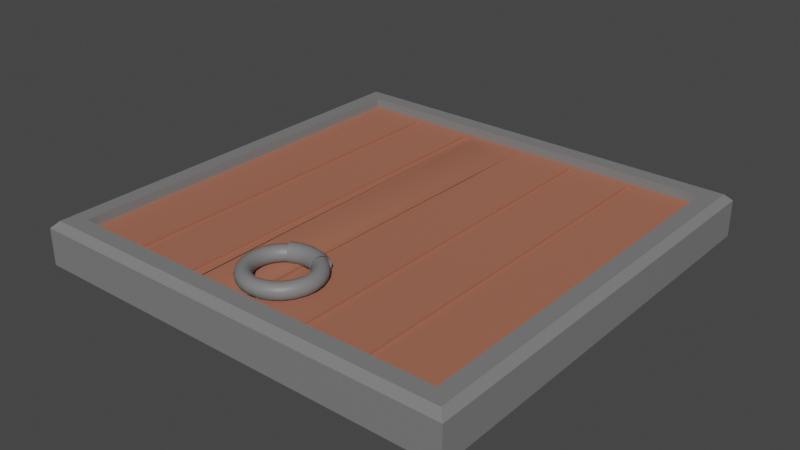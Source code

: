 # Source: trapDoor.blend  (saved by Blender 2.81.16; exported with 4.5.12 LTS)
import bpy
from mathutils import Matrix  # noqa: F401  (used for matrix-valued properties, if any)

bpy.ops.wm.read_factory_settings(use_empty=True)
scene = bpy.context.scene
scene.name = 'Scene'

# ---- collections
col_collection = bpy.data.collections.new('Collection'); scene.collection.children.link(col_collection)

# ---- materials (node trees are filled in below, after node groups)
mat_wood = bpy.data.materials.new('Wood')
mat_wood.use_transparent_shadow = False
mat_metal = bpy.data.materials.new('Metal')
mat_metal.use_transparent_shadow = False

# ---- node groups
ng_auto_smooth = bpy.data.node_groups.new('Auto Smooth', 'GeometryNodeTree')
_s = ng_auto_smooth.interface.new_socket(name='Geometry', in_out='OUTPUT', socket_type='NodeSocketGeometry')
_s = ng_auto_smooth.interface.new_socket(name='Geometry', in_out='INPUT', socket_type='NodeSocketGeometry')
_s = ng_auto_smooth.interface.new_socket(name='Angle', in_out='INPUT', socket_type='NodeSocketFloat')
_s.subtype = 'ANGLE'
_s.min_value = 0.0
_s.max_value = 3.142
ng_auto_smooth.is_modifier = True
_N = ng_auto_smooth.nodes; _L = ng_auto_smooth.links
n0 = _N.new('NodeGroupOutput'); n0.name = 'Group Output'; n0.location = (480, -100)
n1 = _N.new('NodeGroupInput'); n1.name = 'Group Input'; n1.location = (-420, -300)
n2 = _N.new('NodeGroupInput'); n2.name = 'Group Input.001'; n2.location = (-60, -100)
n3 = _N.new('GeometryNodeSetShadeSmooth'); n3.name = 'Set Shade Smooth'; n3.location = (120, -100)
n3.domain = 'EDGE'
n4 = _N.new('GeometryNodeSetShadeSmooth'); n4.name = 'Set Shade Smooth.001'; n4.location = (300, -100)
n5 = _N.new('GeometryNodeInputMeshEdgeAngle'); n5.name = 'Edge Angle'; n5.location = (-420, -220)
n6 = _N.new('GeometryNodeInputEdgeSmooth'); n6.name = 'Is Edge Smooth'; n6.location = (-60, -160)
n7 = _N.new('GeometryNodeInputShadeSmooth'); n7.name = 'Is Face Smooth'; n7.location = (-240, -340)
n8 = _N.new('FunctionNodeBooleanMath'); n8.name = 'Boolean Math'; n8.location = (-60, -220)
n9 = _N.new('FunctionNodeCompare'); n9.name = 'Compare'; n9.location = (-240, -180)
n9.operation = 'LESS_EQUAL'
_L.new(n5.outputs[0], n9.inputs[0])
_L.new(n4.outputs[0], n0.inputs[0])
_L.new(n1.outputs[1], n9.inputs[1])
_L.new(n9.outputs[0], n8.inputs[0])
_L.new(n7.outputs[0], n8.inputs[1])
_L.new(n2.outputs[0], n3.inputs[0])
_L.new(n6.outputs[0], n3.inputs[1])
_L.new(n3.outputs[0], n4.inputs[0])
_L.new(n8.outputs[0], n3.inputs[2])
n0.is_active_output = True

# ---- material node trees
mat_wood.use_nodes = True; mat_wood.node_tree.nodes.clear()
_N = mat_wood.node_tree.nodes; _L = mat_wood.node_tree.links
n0 = _N.new('ShaderNodeOutputMaterial'); n0.name = 'Material Output'; n0.location = (300, 300)
n1 = _N.new('ShaderNodeBsdfPrincipled'); n1.name = 'Principled BSDF'; n1.location = (10, 300)
n1.distribution = 'GGX'
n1.subsurface_method = 'BURLEY'
n1.inputs[0].default_value = (0.402, 0.1477, 0.09152, 1.0)
n1.inputs[3].default_value = 1.45
n1.inputs[27].default_value = (0.0, 0.0, 0.0, 1.0)
n1.inputs[28].default_value = 1.0
_L.new(n1.outputs[0], n0.inputs[0])
n0.is_active_output = True
mat_metal.use_nodes = True; mat_metal.node_tree.nodes.clear()
_N = mat_metal.node_tree.nodes; _L = mat_metal.node_tree.links
n0 = _N.new('ShaderNodeOutputMaterial'); n0.name = 'Material Output'; n0.location = (300, 300)
n1 = _N.new('ShaderNodeBsdfPrincipled'); n1.name = 'Principled BSDF'; n1.location = (10, 300)
n1.distribution = 'GGX'
n1.subsurface_method = 'BURLEY'
n1.inputs[0].default_value = (0.2019, 0.2019, 0.2019, 1.0)
n1.inputs[3].default_value = 1.45
n1.inputs[27].default_value = (0.0, 0.0, 0.0, 1.0)
n1.inputs[28].default_value = 1.0
_L.new(n1.outputs[0], n0.inputs[0])
n0.is_active_output = True

# ---- world
world_world = bpy.data.worlds.new('World'); scene.world = world_world
world_world.use_nodes = True; world_world.node_tree.nodes.clear()
_N = world_world.node_tree.nodes; _L = world_world.node_tree.links
n0 = _N.new('ShaderNodeOutputWorld'); n0.name = 'World Output'; n0.location = (300, 300)
n1 = _N.new('ShaderNodeBackground'); n1.name = 'Background'; n1.location = (10, 300)
n1.inputs[0].default_value = (0.05088, 0.05088, 0.05088, 1.0)
_L.new(n1.outputs[0], n0.inputs[0])
n0.is_active_output = True
world_world.color = (0.05088, 0.05088, 0.05088)
world_world.use_sun_shadow = False
world_world.sun_shadow_jitter_overblur = 0.0

# ---- meshes
me_cube_001 = bpy.data.meshes.new('Cube.001')
me_cube_001.from_pydata([(-0.75, -0.02434, -0.8351), (-0.67, -0.1743, -0.7552), (-0.75, -0.02435, 0.6649), (-0.67, -0.1743, 0.5849), (0.75, -0.02434, -0.8351), (0.67, -0.1743, -0.7552), (0.75, -0.02435, 0.6649), (0.67, -0.1743, 0.5849), (-0.6438, -0.1435, -0.7289), (-0.6438, -0.1435, 0.5586), (0.6438, -0.1435, 0.5586), (0.6438, -0.1435, -0.7289), (-0.67, -0.1435, -0.7552), (-0.67, -0.1435, 0.5849), (0.67, -0.1435, 0.5849), (0.67, -0.1435, -0.7552), (0.01558, -0.1345, -0.7289), (-0.01558, -0.1345, -0.7289), (-0.2372, -0.1345, 0.5586), (-0.206, -0.1345, 0.5586), (-0.206, -0.1345, -0.7289), (-0.2372, -0.1345, -0.7289), (-0.4276, -0.1345, -0.7289), (-0.4588, -0.1345, -0.7289), (-0.4588, -0.1345, 0.5586), (-0.4276, -0.1345, 0.5586), (-0.4588, -0.1435, 0.5586), (-0.4276, -0.1435, 0.5586), (0.4276, -0.1435, 0.5586), (0.4588, -0.1435, 0.5586), (-0.2372, -0.1435, 0.5586), (0.01558, -0.1435, 0.5586), (0.206, -0.1435, 0.5586), (0.2372, -0.1435, 0.5586), (0.4588, -0.1435, -0.7289), (0.4276, -0.1435, -0.7289), (-0.4276, -0.1435, -0.7289), (-0.4588, -0.1435, -0.7289), (0.2372, -0.1435, -0.7289), (0.206, -0.1435, -0.7289), (0.01558, -0.1435, -0.7289), (-0.2372, -0.1435, -0.7289), (0.01558, -0.1345, 0.5586), (-0.01558, -0.1345, 0.5586), (0.206, -0.1345, -0.7289), (0.2372, -0.1345, -0.7289), (0.2372, -0.1345, 0.5586), (0.206, -0.1345, 0.5586), (0.4276, -0.1345, -0.7289), (0.4588, -0.1345, -0.7289), (0.4588, -0.1345, 0.5586), (0.4276, -0.1345, 0.5586), (-0.75, -0.1512, -0.8351), (-0.7269, -0.1743, -0.812), (-0.7269, -0.1743, 0.6418), (-0.75, -0.1512, 0.6649), (0.7269, -0.1743, 0.6418), (0.75, -0.1512, 0.6649), (0.7269, -0.1743, -0.812), (0.75, -0.1512, -0.8351), (-0.1829, -0.1435, 0.5355), (-0.206, -0.1435, 0.5586), (-0.01558, -0.1319, 0.5586), (-0.03869, -0.1435, 0.5355), (-0.03869, -0.1435, -0.7058), (-0.01558, -0.1435, -0.7289), (-0.206, -0.1319, -0.7289), (-0.1829, -0.1435, -0.7058)], [], [(5, 1, 53, 58), (3, 7, 56, 54), (7, 5, 58, 56), (0, 52, 55, 2), (2, 6, 4, 0), (5, 7, 14, 15), (2, 55, 57, 6), (6, 57, 59, 4), (66, 61, 19, 20), (1, 3, 54, 53), (24, 23, 22, 25), (3, 1, 12, 13), (1, 5, 15, 12), (7, 3, 13, 14), (8, 9, 13, 12), (31, 62, 43, 42), (10, 11, 15, 14), (33, 38, 35, 28), (26, 9, 8, 37), (31, 40, 39, 32), (41, 66, 20, 21), (10, 29, 34, 11), (61, 30, 18, 19), (33, 32, 47, 46), (9, 26, 27, 30, 61, 62, 31, 32, 33, 28, 29, 10, 14, 13), (38, 33, 46, 45), (60, 67, 64, 63), (39, 38, 45, 44), (27, 36, 41, 30), (20, 19, 18, 21), (16, 42, 43, 17), (45, 46, 47, 44), (49, 50, 51, 48), (30, 41, 21, 18), (27, 26, 24, 25), (32, 39, 44, 47), (11, 34, 35, 38, 39, 40, 65, 66, 41, 36, 37, 8, 12, 15), (26, 37, 23, 24), (35, 34, 49, 48), (40, 31, 42, 16), (37, 36, 22, 23), (34, 29, 50, 49), (62, 65, 17, 43), (36, 27, 25, 22), (29, 28, 51, 50), (65, 40, 16, 17), (28, 35, 48, 51), (53, 54, 55, 52), (54, 56, 57, 55), (56, 58, 59, 57), (58, 53, 52, 59), (67, 60, 61, 66), (63, 64, 65, 62), (60, 63, 62, 61), (66, 65, 64, 67), (4, 59, 52, 0)])
me_cube_001.polygons.foreach_set('use_smooth', [True] * 56)
me_cube_001.polygons.foreach_set('material_index', [1, 1, 1, 1, 1, 1, 1, 1, 0, 1, 0, 1, 1, 1, 0, 0, 0, 0, 0, 0, 0, 0, 0, 0, 0, 0, 0, 0, 0, 0, 0, 0, 0, 0, 0, 0, 0, 0, 0, 0, 0, 0, 0, 0, 0, 0, 0, 1, 1, 1, 1, 0, 0, 0, 0, 1])
_uv = me_cube_001.uv_layers.new(name='UVMap')
_uv.uv.foreach_set('vector', [0.6383, 0.7367, 0.8617, 0.7367, 0.8711, 0.7461, 0.6289, 0.7461, 0.8617, 0.5133, 0.6383, 0.5133, 0.6289, 0.5039, 0.8711, 0.5039, 0.6383, 0.5133, 0.6383, 0.7367, 0.6289, 0.7461, 0.6289, 0.5039, 0.375, 0.0, 0.5865, 0.0, 0.5865, 0.25, 0.375, 0.25, 0.125, 0.5, 0.375, 0.5, 0.375, 0.75, 0.125, 0.75, 0.6383, 0.7367, 0.6383, 0.5133, 0.6383, 0.5133, 0.6383, 0.7367, 0.375, 0.25, 0.5865, 0.25, 0.5865, 0.5, 0.375, 0.5, 0.375, 0.5, 0.5865, 0.5, 0.5865, 0.75, 0.375, 0.75, 0.7843, 0.7323, 0.7843, 0.5177, 0.7843, 0.5177, 0.7843, 0.7323, 0.8617, 0.7367, 0.8617, 0.5133, 0.8711, 0.5039, 0.8711, 0.7461, 0.8265, 0.5177, 0.8265, 0.7323, 0.8213, 0.7323, 0.8213, 0.5177, 0.8617, 0.5133, 0.8617, 0.7367, 0.8617, 0.7367, 0.8617, 0.5133, 0.8617, 0.7367, 0.6383, 0.7367, 0.6383, 0.7367, 0.8617, 0.7367, 0.6383, 0.5133, 0.8617, 0.5133, 0.8617, 0.5133, 0.6383, 0.5133, 0.8573, 0.7323, 0.8573, 0.5177, 0.8617, 0.5133, 0.8617, 0.7367, 0.7474, 0.5177, 0.7526, 0.5177, 0.7526, 0.5177, 0.7474, 0.5177, 0.6427, 0.5177, 0.6427, 0.7323, 0.6383, 0.7367, 0.6383, 0.5133, 0.7105, 0.5177, 0.7105, 0.7323, 0.6787, 0.7323, 0.6787, 0.5177, 0.8265, 0.5177, 0.8573, 0.5177, 0.8573, 0.7323, 0.8265, 0.7323, 0.7474, 0.5177, 0.7474, 0.7323, 0.7157, 0.7323, 0.7157, 0.5177, 0.7895, 0.7323, 0.7843, 0.7323, 0.7843, 0.7323, 0.7895, 0.7323, 0.6427, 0.5177, 0.6735, 0.5177, 0.6735, 0.7323, 0.6427, 0.7323, 0.7843, 0.5177, 0.7895, 0.5177, 0.7895, 0.5177, 0.7843, 0.5177, 0.7105, 0.5177, 0.7157, 0.5177, 0.7157, 0.5177, 0.7105, 0.5177, 0.8573, 0.5177, 0.8265, 0.5177, 0.8213, 0.5177, 0.7895, 0.5177, 0.7843, 0.5177, 0.7526, 0.5177, 0.7474, 0.5177, 0.7157, 0.5177, 0.7105, 0.5177, 0.6787, 0.5177, 0.6735, 0.5177, 0.6427, 0.5177, 0.6383, 0.5133, 0.8617, 0.5133, 0.7105, 0.7323, 0.7105, 0.5177, 0.7105, 0.5177, 0.7105, 0.7323, 0.7805, 0.5216, 0.7805, 0.7284, 0.7564, 0.7284, 0.7564, 0.5216, 0.7157, 0.7323, 0.7105, 0.7323, 0.7105, 0.7323, 0.7157, 0.7323, 0.8213, 0.5177, 0.8213, 0.7323, 0.7895, 0.7323, 0.7895, 0.5177, 0.7843, 0.7323, 0.7843, 0.5177, 0.7895, 0.5177, 0.7895, 0.7323, 0.7474, 0.7323, 0.7474, 0.5177, 0.7526, 0.5177, 0.7526, 0.7323, 0.7105, 0.7323, 0.7105, 0.5177, 0.7157, 0.5177, 0.7157, 0.7323, 0.6735, 0.7323, 0.6735, 0.5177, 0.6787, 0.5177, 0.6787, 0.7323, 0.7895, 0.5177, 0.7895, 0.7323, 0.7895, 0.7323, 0.7895, 0.5177, 0.8213, 0.5177, 0.8265, 0.5177, 0.8265, 0.5177, 0.8213, 0.5177, 0.7157, 0.5177, 0.7157, 0.7323, 0.7157, 0.7323, 0.7157, 0.5177, 0.6427, 0.7323, 0.6735, 0.7323, 0.6787, 0.7323, 0.7105, 0.7323, 0.7157, 0.7323, 0.7474, 0.7323, 0.7526, 0.7323, 0.7843, 0.7323, 0.7895, 0.7323, 0.8213, 0.7323, 0.8265, 0.7323, 0.8573, 0.7323, 0.8617, 0.7367, 0.6383, 0.7367, 0.8265, 0.5177, 0.8265, 0.7323, 0.8265, 0.7323, 0.8265, 0.5177, 0.6787, 0.7323, 0.6735, 0.7323, 0.6735, 0.7323, 0.6787, 0.7323, 0.7474, 0.7323, 0.7474, 0.5177, 0.7474, 0.5177, 0.7474, 0.7323, 0.8265, 0.7323, 0.8213, 0.7323, 0.8213, 0.7323, 0.8265, 0.7323, 0.6735, 0.7323, 0.6735, 0.5177, 0.6735, 0.5177, 0.6735, 0.7323, 0.7526, 0.5177, 0.7526, 0.7323, 0.7526, 0.7323, 0.7526, 0.5177, 0.8213, 0.7323, 0.8213, 0.5177, 0.8213, 0.5177, 0.8213, 0.7323, 0.6735, 0.5177, 0.6787, 0.5177, 0.6787, 0.5177, 0.6735, 0.5177, 0.7526, 0.7323, 0.7474, 0.7323, 0.7474, 0.7323, 0.7526, 0.7323, 0.6787, 0.5177, 0.6787, 0.7323, 0.6787, 0.7323, 0.6787, 0.5177, 0.8711, 0.7461, 0.8711, 0.5039, 0.875, 0.5, 0.875, 0.75, 0.8711, 0.5039, 0.6289, 0.5039, 0.625, 0.5, 0.875, 0.5, 0.6289, 0.5039, 0.6289, 0.7461, 0.5865, 0.75, 0.5865, 0.5, 0.6289, 0.7461, 0.8711, 0.7461, 0.875, 0.75, 0.625, 0.75, 0.7805, 0.7284, 0.7805, 0.5216, 0.7843, 0.5177, 0.7843, 0.7323, 0.7564, 0.5216, 0.7564, 0.7284, 0.7526, 0.7323, 0.7526, 0.5177, 0.7805, 0.5216, 0.7564, 0.5216, 0.7526, 0.5177, 0.7843, 0.5177, 0.7843, 0.7323, 0.7526, 0.7323, 0.7564, 0.7284, 0.7805, 0.7284, 0.375, 0.75, 0.5865, 0.75, 0.5865, 1.0, 0.375, 1.0])
me_cube_001.materials.append(mat_wood)
me_cube_001.materials.append(mat_metal)
me_cube_001.use_remesh_fix_poles = True
me_cube_001.use_remesh_preserve_attributes = False
me_cube_001.use_mirror_vertex_groups = False
me_cube_001.update()
me_torus_001 = bpy.data.meshes.new('Torus.001')
me_torus_001.from_pydata([(0.135, -0.1704, -0.596), (0.1314, -0.1839, -0.596), (0.1215, -0.1938, -0.596), (0.108, -0.1974, -0.596), (0.0945, -0.1938, -0.596), (0.08462, -0.1839, -0.596), (0.081, -0.1704, -0.596), (0.08462, -0.1569, -0.596), (0.0945, -0.147, -0.596), (0.108, -0.1434, -0.596), (0.1215, -0.147, -0.596), (0.1314, -0.1569, -0.596), (0.1304, -0.1704, -0.5611), (0.1269, -0.1839, -0.562), (0.1174, -0.1938, -0.5646), (0.1043, -0.1974, -0.5681), (0.09128, -0.1938, -0.5716), (0.08174, -0.1839, -0.5741), (0.07824, -0.1704, -0.575), (0.08174, -0.1569, -0.5741), (0.09128, -0.147, -0.5716), (0.1043, -0.1434, -0.5681), (0.1174, -0.147, -0.5646), (0.1269, -0.1569, -0.562), (0.1169, -0.1704, -0.5285), (0.1138, -0.1839, -0.5303), (0.1052, -0.1938, -0.5353), (0.09353, -0.1974, -0.542), (0.08184, -0.1938, -0.5488), (0.07328, -0.1839, -0.5537), (0.07015, -0.1704, -0.5555), (0.07328, -0.1569, -0.5537), (0.08184, -0.147, -0.5488), (0.09353, -0.1434, -0.542), (0.1052, -0.147, -0.5353), (0.1138, -0.1569, -0.5303), (0.09546, -0.1704, -0.5006), (0.0929, -0.1839, -0.5031), (0.08592, -0.1938, -0.5101), (0.07637, -0.1974, -0.5196), (0.06682, -0.1938, -0.5292), (0.05983, -0.1839, -0.5362), (0.05728, -0.1704, -0.5387), (0.05983, -0.1569, -0.5362), (0.06682, -0.147, -0.5292), (0.07637, -0.1434, -0.5196), (0.08592, -0.147, -0.5101), (0.0929, -0.1569, -0.5031), (0.0675, -0.1704, -0.4791), (0.06569, -0.1839, -0.4822), (0.06075, -0.1938, -0.4908), (0.054, -0.1974, -0.5025), (0.04725, -0.1938, -0.5142), (0.04231, -0.1839, -0.5227), (0.0405, -0.1704, -0.5259), (0.04231, -0.1569, -0.5227), (0.04725, -0.147, -0.5142), (0.054, -0.1434, -0.5025), (0.06075, -0.147, -0.4908), (0.06569, -0.1569, -0.4822), (-0.0675, -0.1704, -0.4791), (-0.06569, -0.1839, -0.4822), (-0.06075, -0.1938, -0.4908), (-0.054, -0.1974, -0.5025), (-0.04725, -0.1938, -0.5142), (-0.04231, -0.1839, -0.5227), (-0.0405, -0.1704, -0.5259), (-0.04231, -0.1569, -0.5227), (-0.04725, -0.147, -0.5142), (-0.054, -0.1434, -0.5025), (-0.06075, -0.147, -0.4908), (-0.06569, -0.1569, -0.4822), (-0.09546, -0.1704, -0.5006), (-0.0929, -0.1839, -0.5031), (-0.08592, -0.1938, -0.5101), (-0.07637, -0.1974, -0.5196), (-0.06682, -0.1938, -0.5292), (-0.05983, -0.1839, -0.5362), (-0.05728, -0.1704, -0.5387), (-0.05983, -0.1569, -0.5362), (-0.06682, -0.147, -0.5292), (-0.07637, -0.1434, -0.5196), (-0.08592, -0.147, -0.5101), (-0.0929, -0.1569, -0.5031), (-0.1169, -0.1704, -0.5285), (-0.1138, -0.1839, -0.5303), (-0.1052, -0.1938, -0.5353), (-0.09353, -0.1974, -0.542), (-0.08184, -0.1938, -0.5488), (-0.07328, -0.1839, -0.5537), (-0.07015, -0.1704, -0.5555), (-0.07328, -0.1569, -0.5537), (-0.08184, -0.147, -0.5488), (-0.09353, -0.1434, -0.542), (-0.1052, -0.147, -0.5353), (-0.1138, -0.1569, -0.5303), (-0.1304, -0.1704, -0.5611), (-0.1269, -0.1839, -0.562), (-0.1174, -0.1938, -0.5646), (-0.1043, -0.1974, -0.5681), (-0.09128, -0.1938, -0.5716), (-0.08174, -0.1839, -0.5741), (-0.07824, -0.1704, -0.575), (-0.08174, -0.1569, -0.5741), (-0.09128, -0.147, -0.5716), (-0.1043, -0.1434, -0.5681), (-0.1174, -0.147, -0.5646), (-0.1269, -0.1569, -0.562), (-0.135, -0.1704, -0.596), (-0.1314, -0.1839, -0.596), (-0.1215, -0.1938, -0.596), (-0.108, -0.1974, -0.596), (-0.0945, -0.1938, -0.596), (-0.08462, -0.1839, -0.596), (-0.081, -0.1704, -0.596), (-0.08462, -0.1569, -0.596), (-0.0945, -0.147, -0.596), (-0.108, -0.1434, -0.596), (-0.1215, -0.147, -0.596), (-0.1314, -0.1569, -0.596), (-0.1304, -0.1704, -0.631), (-0.1269, -0.1839, -0.63), (-0.1174, -0.1938, -0.6275), (-0.1043, -0.1974, -0.624), (-0.09128, -0.1938, -0.6205), (-0.08174, -0.1839, -0.6179), (-0.07824, -0.1704, -0.617), (-0.08174, -0.1569, -0.6179), (-0.09128, -0.147, -0.6205), (-0.1043, -0.1434, -0.624), (-0.1174, -0.147, -0.6275), (-0.1269, -0.1569, -0.63), (-0.1169, -0.1704, -0.6635), (-0.1138, -0.1839, -0.6617), (-0.1052, -0.1938, -0.6568), (-0.09353, -0.1974, -0.65), (-0.08184, -0.1938, -0.6433), (-0.07328, -0.1839, -0.6383), (-0.07015, -0.1704, -0.6365), (-0.07328, -0.1569, -0.6383), (-0.08184, -0.147, -0.6433), (-0.09353, -0.1434, -0.65), (-0.1052, -0.147, -0.6568), (-0.1138, -0.1569, -0.6617), (-0.09546, -0.1704, -0.6915), (-0.0929, -0.1839, -0.6889), (-0.08592, -0.1938, -0.6819), (-0.07637, -0.1974, -0.6724), (-0.06682, -0.1938, -0.6628), (-0.05983, -0.1839, -0.6558), (-0.05728, -0.1704, -0.6533), (-0.05983, -0.1569, -0.6558), (-0.06682, -0.147, -0.6628), (-0.07637, -0.1434, -0.6724), (-0.08592, -0.147, -0.6819), (-0.0929, -0.1569, -0.6889), (-0.0675, -0.1704, -0.7129), (-0.06569, -0.1839, -0.7098), (-0.06075, -0.1938, -0.7012), (-0.054, -0.1974, -0.6895), (-0.04725, -0.1938, -0.6779), (-0.04231, -0.1839, -0.6693), (-0.0405, -0.1704, -0.6662), (-0.04231, -0.1569, -0.6693), (-0.04725, -0.147, -0.6779), (-0.054, -0.1434, -0.6895), (-0.06075, -0.147, -0.7012), (-0.06569, -0.1569, -0.7098), (-0.03494, -0.1704, -0.7264), (-0.03401, -0.1839, -0.7229), (-0.03145, -0.1938, -0.7134), (-0.02795, -0.1974, -0.7003), (-0.02446, -0.1938, -0.6873), (-0.0219, -0.1839, -0.6778), (-0.02096, -0.1704, -0.6743), (-0.0219, -0.1569, -0.6778), (-0.02446, -0.147, -0.6873), (-0.02795, -0.1434, -0.7003), (-0.03145, -0.147, -0.7134), (-0.03401, -0.1569, -0.7229), (1.019e-08, -0.1704, -0.731), (9.919e-09, -0.1839, -0.7274), (9.173e-09, -0.1938, -0.7175), (8.154e-09, -0.1974, -0.704), (7.135e-09, -0.1938, -0.6905), (6.389e-09, -0.1839, -0.6806), (6.115e-09, -0.1704, -0.677), (6.389e-09, -0.1569, -0.6806), (7.135e-09, -0.147, -0.6905), (8.154e-09, -0.1434, -0.704), (9.173e-09, -0.147, -0.7175), (9.919e-09, -0.1569, -0.7274), (0.03494, -0.1704, -0.7264), (0.03401, -0.1839, -0.7229), (0.03145, -0.1938, -0.7134), (0.02795, -0.1974, -0.7003), (0.02446, -0.1938, -0.6873), (0.0219, -0.1839, -0.6778), (0.02096, -0.1704, -0.6743), (0.0219, -0.1569, -0.6778), (0.02446, -0.147, -0.6873), (0.02795, -0.1434, -0.7003), (0.03145, -0.147, -0.7134), (0.03401, -0.1569, -0.7229), (0.0675, -0.1704, -0.7129), (0.06569, -0.1839, -0.7098), (0.06075, -0.1938, -0.7012), (0.054, -0.1974, -0.6895), (0.04725, -0.1938, -0.6779), (0.04231, -0.1839, -0.6693), (0.0405, -0.1704, -0.6662), (0.04231, -0.1569, -0.6693), (0.04725, -0.147, -0.6779), (0.054, -0.1434, -0.6895), (0.06075, -0.147, -0.7012), (0.06569, -0.1569, -0.7098), (0.09546, -0.1704, -0.6915), (0.0929, -0.1839, -0.6889), (0.08592, -0.1938, -0.6819), (0.07637, -0.1974, -0.6724), (0.06682, -0.1938, -0.6628), (0.05983, -0.1839, -0.6558), (0.05728, -0.1704, -0.6533), (0.05983, -0.1569, -0.6558), (0.06682, -0.147, -0.6628), (0.07637, -0.1434, -0.6724), (0.08592, -0.147, -0.6819), (0.0929, -0.1569, -0.6889), (0.1169, -0.1704, -0.6635), (0.1138, -0.1839, -0.6617), (0.1052, -0.1938, -0.6568), (0.09353, -0.1974, -0.65), (0.08184, -0.1938, -0.6433), (0.07328, -0.1839, -0.6383), (0.07015, -0.1704, -0.6365), (0.07328, -0.1569, -0.6383), (0.08184, -0.147, -0.6433), (0.09353, -0.1434, -0.65), (0.1052, -0.147, -0.6568), (0.1138, -0.1569, -0.6617), (0.1304, -0.1704, -0.631), (0.1269, -0.1839, -0.63), (0.1174, -0.1938, -0.6275), (0.1043, -0.1974, -0.624), (0.09128, -0.1938, -0.6205), (0.08174, -0.1839, -0.6179), (0.07824, -0.1704, -0.617), (0.08174, -0.1569, -0.6179), (0.09128, -0.147, -0.6205), (0.1043, -0.1434, -0.624), (0.1174, -0.147, -0.6275), (0.1269, -0.1569, -0.63), (0.07824, -0.1704, -0.4765), (0.07615, -0.1861, -0.4802), (0.07042, -0.1975, -0.4901), (0.0626, -0.2017, -0.5036), (0.05477, -0.1975, -0.5172), (0.04904, -0.1861, -0.5271), (0.04695, -0.1704, -0.5307), (0.04904, -0.1548, -0.5271), (0.05477, -0.1433, -0.5172), (0.0626, -0.1391, -0.5036), (0.07042, -0.1433, -0.4901), (0.07615, -0.1548, -0.4802), (0.0405, -0.1704, -0.4609), (0.03942, -0.1861, -0.4649), (0.03645, -0.1975, -0.476), (0.0324, -0.2017, -0.4911), (0.02835, -0.1975, -0.5062), (0.02539, -0.1861, -0.5173), (0.0243, -0.1704, -0.5214), (0.02539, -0.1548, -0.5173), (0.02835, -0.1433, -0.5062), (0.0324, -0.1391, -0.4911), (0.03645, -0.1433, -0.476), (0.03942, -0.1548, -0.4649), (1.088e-08, -0.1704, -0.4556), (1.056e-08, -0.1861, -0.4598), (9.699e-09, -0.1975, -0.4712), (8.518e-09, -0.2017, -0.4869), (7.336e-09, -0.1975, -0.5025), (6.472e-09, -0.1861, -0.514), (6.155e-09, -0.1704, -0.5182), (6.472e-09, -0.1548, -0.514), (7.336e-09, -0.1433, -0.5025), (8.518e-09, -0.1391, -0.4869), (9.699e-09, -0.1433, -0.4712), (1.056e-08, -0.1548, -0.4598), (-0.0405, -0.1704, -0.4609), (-0.03942, -0.1861, -0.4649), (-0.03645, -0.1975, -0.476), (-0.0324, -0.2017, -0.4911), (-0.02835, -0.1975, -0.5062), (-0.02539, -0.1861, -0.5173), (-0.0243, -0.1704, -0.5214), (-0.02539, -0.1548, -0.5173), (-0.02835, -0.1433, -0.5062), (-0.0324, -0.1391, -0.4911), (-0.03645, -0.1433, -0.476), (-0.03942, -0.1548, -0.4649), (-0.07824, -0.1704, -0.4765), (-0.07615, -0.1861, -0.4802), (-0.07042, -0.1975, -0.4901), (-0.0626, -0.2017, -0.5036), (-0.05477, -0.1975, -0.5172), (-0.04904, -0.1861, -0.5271), (-0.04695, -0.1704, -0.5307), (-0.04904, -0.1548, -0.5271), (-0.05477, -0.1433, -0.5172), (-0.0626, -0.1391, -0.5036), (-0.07042, -0.1433, -0.4901), (-0.07615, -0.1548, -0.4802)], [], [(0, 12, 13, 1), (1, 13, 14, 2), (2, 14, 15, 3), (3, 15, 16, 4), (4, 16, 17, 5), (5, 17, 18, 6), (6, 18, 19, 7), (7, 19, 20, 8), (8, 20, 21, 9), (9, 21, 22, 10), (10, 22, 23, 11), (11, 23, 12, 0), (12, 24, 25, 13), (13, 25, 26, 14), (14, 26, 27, 15), (15, 27, 28, 16), (16, 28, 29, 17), (17, 29, 30, 18), (18, 30, 31, 19), (19, 31, 32, 20), (20, 32, 33, 21), (21, 33, 34, 22), (22, 34, 35, 23), (23, 35, 24, 12), (24, 36, 37, 25), (25, 37, 38, 26), (26, 38, 39, 27), (27, 39, 40, 28), (28, 40, 41, 29), (29, 41, 42, 30), (30, 42, 43, 31), (31, 43, 44, 32), (32, 44, 45, 33), (33, 45, 46, 34), (34, 46, 47, 35), (35, 47, 36, 24), (36, 48, 49, 37), (37, 49, 50, 38), (38, 50, 51, 39), (39, 51, 52, 40), (40, 52, 53, 41), (41, 53, 54, 42), (42, 54, 55, 43), (43, 55, 56, 44), (44, 56, 57, 45), (45, 57, 58, 46), (46, 58, 59, 47), (47, 59, 48, 36), (67, 68, 308, 307), (52, 51, 255, 256), (63, 64, 304, 303), (59, 58, 262, 263), (70, 71, 311, 310), (55, 54, 258, 259), (66, 67, 307, 306), (51, 50, 254, 255), (62, 63, 303, 302), (58, 57, 261, 262), (69, 70, 310, 309), (54, 53, 257, 258), (65, 66, 306, 305), (50, 49, 253, 254), (61, 62, 302, 301), (57, 56, 260, 261), (68, 69, 309, 308), (53, 52, 256, 257), (64, 65, 305, 304), (49, 48, 252, 253), (60, 61, 301, 300), (48, 59, 263, 252), (71, 60, 300, 311), (56, 55, 259, 260), (60, 72, 73, 61), (61, 73, 74, 62), (62, 74, 75, 63), (63, 75, 76, 64), (64, 76, 77, 65), (65, 77, 78, 66), (66, 78, 79, 67), (67, 79, 80, 68), (68, 80, 81, 69), (69, 81, 82, 70), (70, 82, 83, 71), (71, 83, 72, 60), (72, 84, 85, 73), (73, 85, 86, 74), (74, 86, 87, 75), (75, 87, 88, 76), (76, 88, 89, 77), (77, 89, 90, 78), (78, 90, 91, 79), (79, 91, 92, 80), (80, 92, 93, 81), (81, 93, 94, 82), (82, 94, 95, 83), (83, 95, 84, 72), (84, 96, 97, 85), (85, 97, 98, 86), (86, 98, 99, 87), (87, 99, 100, 88), (88, 100, 101, 89), (89, 101, 102, 90), (90, 102, 103, 91), (91, 103, 104, 92), (92, 104, 105, 93), (93, 105, 106, 94), (94, 106, 107, 95), (95, 107, 96, 84), (96, 108, 109, 97), (97, 109, 110, 98), (98, 110, 111, 99), (99, 111, 112, 100), (100, 112, 113, 101), (101, 113, 114, 102), (102, 114, 115, 103), (103, 115, 116, 104), (104, 116, 117, 105), (105, 117, 118, 106), (106, 118, 119, 107), (107, 119, 108, 96), (108, 120, 121, 109), (109, 121, 122, 110), (110, 122, 123, 111), (111, 123, 124, 112), (112, 124, 125, 113), (113, 125, 126, 114), (114, 126, 127, 115), (115, 127, 128, 116), (116, 128, 129, 117), (117, 129, 130, 118), (118, 130, 131, 119), (119, 131, 120, 108), (120, 132, 133, 121), (121, 133, 134, 122), (122, 134, 135, 123), (123, 135, 136, 124), (124, 136, 137, 125), (125, 137, 138, 126), (126, 138, 139, 127), (127, 139, 140, 128), (128, 140, 141, 129), (129, 141, 142, 130), (130, 142, 143, 131), (131, 143, 132, 120), (132, 144, 145, 133), (133, 145, 146, 134), (134, 146, 147, 135), (135, 147, 148, 136), (136, 148, 149, 137), (137, 149, 150, 138), (138, 150, 151, 139), (139, 151, 152, 140), (140, 152, 153, 141), (141, 153, 154, 142), (142, 154, 155, 143), (143, 155, 144, 132), (144, 156, 157, 145), (145, 157, 158, 146), (146, 158, 159, 147), (147, 159, 160, 148), (148, 160, 161, 149), (149, 161, 162, 150), (150, 162, 163, 151), (151, 163, 164, 152), (152, 164, 165, 153), (153, 165, 166, 154), (154, 166, 167, 155), (155, 167, 156, 144), (156, 168, 169, 157), (157, 169, 170, 158), (158, 170, 171, 159), (159, 171, 172, 160), (160, 172, 173, 161), (161, 173, 174, 162), (162, 174, 175, 163), (163, 175, 176, 164), (164, 176, 177, 165), (165, 177, 178, 166), (166, 178, 179, 167), (167, 179, 168, 156), (168, 180, 181, 169), (169, 181, 182, 170), (170, 182, 183, 171), (171, 183, 184, 172), (172, 184, 185, 173), (173, 185, 186, 174), (174, 186, 187, 175), (175, 187, 188, 176), (176, 188, 189, 177), (177, 189, 190, 178), (178, 190, 191, 179), (179, 191, 180, 168), (180, 192, 193, 181), (181, 193, 194, 182), (182, 194, 195, 183), (183, 195, 196, 184), (184, 196, 197, 185), (185, 197, 198, 186), (186, 198, 199, 187), (187, 199, 200, 188), (188, 200, 201, 189), (189, 201, 202, 190), (190, 202, 203, 191), (191, 203, 192, 180), (192, 204, 205, 193), (193, 205, 206, 194), (194, 206, 207, 195), (195, 207, 208, 196), (196, 208, 209, 197), (197, 209, 210, 198), (198, 210, 211, 199), (199, 211, 212, 200), (200, 212, 213, 201), (201, 213, 214, 202), (202, 214, 215, 203), (203, 215, 204, 192), (204, 216, 217, 205), (205, 217, 218, 206), (206, 218, 219, 207), (207, 219, 220, 208), (208, 220, 221, 209), (209, 221, 222, 210), (210, 222, 223, 211), (211, 223, 224, 212), (212, 224, 225, 213), (213, 225, 226, 214), (214, 226, 227, 215), (215, 227, 216, 204), (216, 228, 229, 217), (217, 229, 230, 218), (218, 230, 231, 219), (219, 231, 232, 220), (220, 232, 233, 221), (221, 233, 234, 222), (222, 234, 235, 223), (223, 235, 236, 224), (224, 236, 237, 225), (225, 237, 238, 226), (226, 238, 239, 227), (227, 239, 228, 216), (228, 240, 241, 229), (229, 241, 242, 230), (230, 242, 243, 231), (231, 243, 244, 232), (232, 244, 245, 233), (233, 245, 246, 234), (234, 246, 247, 235), (235, 247, 248, 236), (236, 248, 249, 237), (237, 249, 250, 238), (238, 250, 251, 239), (239, 251, 240, 228), (240, 0, 1, 241), (241, 1, 2, 242), (242, 2, 3, 243), (243, 3, 4, 244), (244, 4, 5, 245), (245, 5, 6, 246), (246, 6, 7, 247), (247, 7, 8, 248), (248, 8, 9, 249), (249, 9, 10, 250), (250, 10, 11, 251), (251, 11, 0, 240), (252, 264, 265, 253), (253, 265, 266, 254), (254, 266, 267, 255), (255, 267, 268, 256), (256, 268, 269, 257), (257, 269, 270, 258), (258, 270, 271, 259), (259, 271, 272, 260), (260, 272, 273, 261), (261, 273, 274, 262), (262, 274, 275, 263), (263, 275, 264, 252), (264, 276, 277, 265), (265, 277, 278, 266), (266, 278, 279, 267), (267, 279, 280, 268), (268, 280, 281, 269), (269, 281, 282, 270), (270, 282, 283, 271), (271, 283, 284, 272), (272, 284, 285, 273), (273, 285, 286, 274), (274, 286, 287, 275), (275, 287, 276, 264), (276, 288, 289, 277), (277, 289, 290, 278), (278, 290, 291, 279), (279, 291, 292, 280), (280, 292, 293, 281), (281, 293, 294, 282), (282, 294, 295, 283), (283, 295, 296, 284), (284, 296, 297, 285), (285, 297, 298, 286), (286, 298, 299, 287), (287, 299, 288, 276), (288, 300, 301, 289), (289, 301, 302, 290), (290, 302, 303, 291), (291, 303, 304, 292), (292, 304, 305, 293), (293, 305, 306, 294), (294, 306, 307, 295), (295, 307, 308, 296), (296, 308, 309, 297), (297, 309, 310, 298), (298, 310, 311, 299), (299, 311, 300, 288)])
me_torus_001.polygons.foreach_set('use_smooth', [True] * 312)
me_torus_001.polygons.foreach_set('material_index', [1, 1, 1, 1, 1, 1, 1, 1, 1, 1, 1, 1, 1, 1, 1, 1, 1, 1, 1, 1, 1, 1, 1, 1, 1, 1, 1, 1, 1, 1, 1, 1, 1, 1, 1, 1, 1, 1, 1, 1, 1, 1, 1, 1, 1, 1, 1, 1, 1, 1, 1, 1, 1, 1, 1, 1, 1, 1, 1, 1, 1, 1, 1, 1, 1, 1, 1, 1, 1, 1, 1, 1, 1, 1, 1, 1, 1, 1, 1, 1, 1, 1, 1, 1, 1, 1, 1, 1, 1, 1, 1, 1, 1, 1, 1, 1, 1, 1, 1, 1, 1, 1, 1, 1, 1, 1, 1, 1, 1, 1, 1, 1, 1, 1, 1, 1, 1, 1, 1, 1, 1, 1, 1, 1, 1, 1, 1, 1, 1, 1, 1, 1, 1, 1, 1, 1, 1, 1, 1, 1, 1, 1, 1, 1, 1, 1, 1, 1, 1, 1, 1, 1, 1, 1, 1, 1, 1, 1, 1, 1, 1, 1, 1, 1, 1, 1, 1, 1, 1, 1, 1, 1, 1, 1, 1, 1, 1, 1, 1, 1, 1, 1, 1, 1, 1, 1, 1, 1, 1, 1, 1, 1, 1, 1, 1, 1, 1, 1, 1, 1, 1, 1, 1, 1, 1, 1, 1, 1, 1, 1, 1, 1, 1, 1, 1, 1, 1, 1, 1, 1, 1, 1, 1, 1, 1, 1, 1, 1, 1, 1, 1, 1, 1, 1, 1, 1, 1, 1, 1, 1, 1, 1, 1, 1, 1, 1, 1, 1, 1, 1, 1, 1, 1, 1, 1, 1, 1, 1, 1, 1, 1, 1, 1, 1, 1, 1, 1, 1, 1, 1, 1, 1, 1, 1, 1, 1, 1, 1, 1, 1, 1, 1, 1, 1, 1, 1, 1, 1, 1, 1, 1, 1, 1, 1, 1, 1, 1, 1, 1, 1, 1, 1, 1, 1, 1, 1, 1, 1, 1, 1, 1, 1])
_uv = me_torus_001.uv_layers.new(name='UVMap')
_uv.uv.foreach_set('vector', [0.5, 0.5, 0.5417, 0.5, 0.5417, 0.5833, 0.5, 0.5833, 0.5, 0.5833, 0.5417, 0.5833, 0.5417, 0.6667, 0.5, 0.6667, 0.5, 0.6667, 0.5417, 0.6667, 0.5417, 0.75, 0.5, 0.75, 0.5, 0.75, 0.5417, 0.75, 0.5417, 0.8333, 0.5, 0.8333, 0.5, 0.8333, 0.5417, 0.8333, 0.5417, 0.9167, 0.5, 0.9167, 0.5, 0.9167, 0.5417, 0.9167, 0.5417, 1.0, 0.5, 1.0, 0.5, 2.22e-16, 0.5417, 2.22e-16, 0.5417, 0.08333, 0.5, 0.08333, 0.5, 0.08333, 0.5417, 0.08333, 0.5417, 0.1667, 0.5, 0.1667, 0.5, 0.1667, 0.5417, 0.1667, 0.5417, 0.25, 0.5, 0.25, 0.5, 0.25, 0.5417, 0.25, 0.5417, 0.3333, 0.5, 0.3333, 0.5, 0.3333, 0.5417, 0.3333, 0.5417, 0.4167, 0.5, 0.4167, 0.5, 0.4167, 0.5417, 0.4167, 0.5417, 0.5, 0.5, 0.5, 0.5417, 0.5, 0.5833, 0.5, 0.5833, 0.5833, 0.5417, 0.5833, 0.5417, 0.5833, 0.5833, 0.5833, 0.5833, 0.6667, 0.5417, 0.6667, 0.5417, 0.6667, 0.5833, 0.6667, 0.5833, 0.75, 0.5417, 0.75, 0.5417, 0.75, 0.5833, 0.75, 0.5833, 0.8333, 0.5417, 0.8333, 0.5417, 0.8333, 0.5833, 0.8333, 0.5833, 0.9167, 0.5417, 0.9167, 0.5417, 0.9167, 0.5833, 0.9167, 0.5833, 1.0, 0.5417, 1.0, 0.5417, 2.22e-16, 0.5833, 2.22e-16, 0.5833, 0.08333, 0.5417, 0.08333, 0.5417, 0.08333, 0.5833, 0.08333, 0.5833, 0.1667, 0.5417, 0.1667, 0.5417, 0.1667, 0.5833, 0.1667, 0.5833, 0.25, 0.5417, 0.25, 0.5417, 0.25, 0.5833, 0.25, 0.5833, 0.3333, 0.5417, 0.3333, 0.5417, 0.3333, 0.5833, 0.3333, 0.5833, 0.4167, 0.5417, 0.4167, 0.5417, 0.4167, 0.5833, 0.4167, 0.5833, 0.5, 0.5417, 0.5, 0.5833, 0.5, 0.625, 0.5, 0.625, 0.5833, 0.5833, 0.5833, 0.5833, 0.5833, 0.625, 0.5833, 0.625, 0.6667, 0.5833, 0.6667, 0.5833, 0.6667, 0.625, 0.6667, 0.625, 0.75, 0.5833, 0.75, 0.5833, 0.75, 0.625, 0.75, 0.625, 0.8333, 0.5833, 0.8333, 0.5833, 0.8333, 0.625, 0.8333, 0.625, 0.9167, 0.5833, 0.9167, 0.5833, 0.9167, 0.625, 0.9167, 0.625, 1.0, 0.5833, 1.0, 0.5833, 2.22e-16, 0.625, 2.22e-16, 0.625, 0.08333, 0.5833, 0.08333, 0.5833, 0.08333, 0.625, 0.08333, 0.625, 0.1667, 0.5833, 0.1667, 0.5833, 0.1667, 0.625, 0.1667, 0.625, 0.25, 0.5833, 0.25, 0.5833, 0.25, 0.625, 0.25, 0.625, 0.3333, 0.5833, 0.3333, 0.5833, 0.3333, 0.625, 0.3333, 0.625, 0.4167, 0.5833, 0.4167, 0.5833, 0.4167, 0.625, 0.4167, 0.625, 0.5, 0.5833, 0.5, 0.625, 0.5, 0.6667, 0.5, 0.6667, 0.5833, 0.625, 0.5833, 0.625, 0.5833, 0.6667, 0.5833, 0.6667, 0.6667, 0.625, 0.6667, 0.625, 0.6667, 0.6667, 0.6667, 0.6667, 0.75, 0.625, 0.75, 0.625, 0.75, 0.6667, 0.75, 0.6667, 0.8333, 0.625, 0.8333, 0.625, 0.8333, 0.6667, 0.8333, 0.6667, 0.9167, 0.625, 0.9167, 0.625, 0.9167, 0.6667, 0.9167, 0.6667, 1.0, 0.625, 1.0, 0.625, 2.22e-16, 0.6667, 2.22e-16, 0.6667, 0.08333, 0.625, 0.08333, 0.625, 0.08333, 0.6667, 0.08333, 0.6667, 0.1667, 0.625, 0.1667, 0.625, 0.1667, 0.6667, 0.1667, 0.6667, 0.25, 0.625, 0.25, 0.625, 0.25, 0.6667, 0.25, 0.6667, 0.3333, 0.625, 0.3333, 0.625, 0.3333, 0.6667, 0.3333, 0.6667, 0.4167, 0.625, 0.4167, 0.625, 0.4167, 0.6667, 0.4167, 0.6667, 0.5, 0.625, 0.5, 0.8333, 0.08333, 0.8333, 0.1667, 0.8333, 0.1667, 0.8333, 0.08333, 0.6667, 0.8333, 0.6667, 0.75, 0.6667, 0.75, 0.6667, 0.8333, 0.8333, 0.75, 0.8333, 0.8333, 0.8333, 0.8333, 0.8333, 0.75, 0.6667, 0.4167, 0.6667, 0.3333, 0.6667, 0.3333, 0.6667, 0.4167, 0.8333, 0.3333, 0.8333, 0.4167, 0.8333, 0.4167, 0.8333, 0.3333, 0.6667, 0.08333, 0.6667, 2.22e-16, 0.6667, 2.22e-16, 0.6667, 0.08333, 0.8333, 2.22e-16, 0.8333, 0.08333, 0.8333, 0.08333, 0.8333, 2.22e-16, 0.6667, 0.75, 0.6667, 0.6667, 0.6667, 0.6667, 0.6667, 0.75, 0.8333, 0.6667, 0.8333, 0.75, 0.8333, 0.75, 0.8333, 0.6667, 0.6667, 0.3333, 0.6667, 0.25, 0.6667, 0.25, 0.6667, 0.3333, 0.8333, 0.25, 0.8333, 0.3333, 0.8333, 0.3333, 0.8333, 0.25, 0.6667, 1.0, 0.6667, 0.9167, 0.6667, 0.9167, 0.6667, 1.0, 0.8333, 0.9167, 0.8333, 1.0, 0.8333, 1.0, 0.8333, 0.9167, 0.6667, 0.6667, 0.6667, 0.5833, 0.6667, 0.5833, 0.6667, 0.6667, 0.8333, 0.5833, 0.8333, 0.6667, 0.8333, 0.6667, 0.8333, 0.5833, 0.6667, 0.25, 0.6667, 0.1667, 0.6667, 0.1667, 0.6667, 0.25, 0.8333, 0.1667, 0.8333, 0.25, 0.8333, 0.25, 0.8333, 0.1667, 0.6667, 0.9167, 0.6667, 0.8333, 0.6667, 0.8333, 0.6667, 0.9167, 0.8333, 0.8333, 0.8333, 0.9167, 0.8333, 0.9167, 0.8333, 0.8333, 0.6667, 0.5833, 0.6667, 0.5, 0.6667, 0.5, 0.6667, 0.5833, 0.8333, 0.5, 0.8333, 0.5833, 0.8333, 0.5833, 0.8333, 0.5, 0.6667, 0.5, 0.6667, 0.4167, 0.6667, 0.4167, 0.6667, 0.5, 0.8333, 0.4167, 0.8333, 0.5, 0.8333, 0.5, 0.8333, 0.4167, 0.6667, 0.1667, 0.6667, 0.08333, 0.6667, 0.08333, 0.6667, 0.1667, 0.8333, 0.5, 0.875, 0.5, 0.875, 0.5833, 0.8333, 0.5833, 0.8333, 0.5833, 0.875, 0.5833, 0.875, 0.6667, 0.8333, 0.6667, 0.8333, 0.6667, 0.875, 0.6667, 0.875, 0.75, 0.8333, 0.75, 0.8333, 0.75, 0.875, 0.75, 0.875, 0.8333, 0.8333, 0.8333, 0.8333, 0.8333, 0.875, 0.8333, 0.875, 0.9167, 0.8333, 0.9167, 0.8333, 0.9167, 0.875, 0.9167, 0.875, 1.0, 0.8333, 1.0, 0.8333, 2.22e-16, 0.875, 2.22e-16, 0.875, 0.08333, 0.8333, 0.08333, 0.8333, 0.08333, 0.875, 0.08333, 0.875, 0.1667, 0.8333, 0.1667, 0.8333, 0.1667, 0.875, 0.1667, 0.875, 0.25, 0.8333, 0.25, 0.8333, 0.25, 0.875, 0.25, 0.875, 0.3333, 0.8333, 0.3333, 0.8333, 0.3333, 0.875, 0.3333, 0.875, 0.4167, 0.8333, 0.4167, 0.8333, 0.4167, 0.875, 0.4167, 0.875, 0.5, 0.8333, 0.5, 0.875, 0.5, 0.9167, 0.5, 0.9167, 0.5833, 0.875, 0.5833, 0.875, 0.5833, 0.9167, 0.5833, 0.9167, 0.6667, 0.875, 0.6667, 0.875, 0.6667, 0.9167, 0.6667, 0.9167, 0.75, 0.875, 0.75, 0.875, 0.75, 0.9167, 0.75, 0.9167, 0.8333, 0.875, 0.8333, 0.875, 0.8333, 0.9167, 0.8333, 0.9167, 0.9167, 0.875, 0.9167, 0.875, 0.9167, 0.9167, 0.9167, 0.9167, 1.0, 0.875, 1.0, 0.875, 2.22e-16, 0.9167, 2.22e-16, 0.9167, 0.08333, 0.875, 0.08333, 0.875, 0.08333, 0.9167, 0.08333, 0.9167, 0.1667, 0.875, 0.1667, 0.875, 0.1667, 0.9167, 0.1667, 0.9167, 0.25, 0.875, 0.25, 0.875, 0.25, 0.9167, 0.25, 0.9167, 0.3333, 0.875, 0.3333, 0.875, 0.3333, 0.9167, 0.3333, 0.9167, 0.4167, 0.875, 0.4167, 0.875, 0.4167, 0.9167, 0.4167, 0.9167, 0.5, 0.875, 0.5, 0.9167, 0.5, 0.9583, 0.5, 0.9583, 0.5833, 0.9167, 0.5833, 0.9167, 0.5833, 0.9583, 0.5833, 0.9583, 0.6667, 0.9167, 0.6667, 0.9167, 0.6667, 0.9583, 0.6667, 0.9583, 0.75, 0.9167, 0.75, 0.9167, 0.75, 0.9583, 0.75, 0.9583, 0.8333, 0.9167, 0.8333, 0.9167, 0.8333, 0.9583, 0.8333, 0.9583, 0.9167, 0.9167, 0.9167, 0.9167, 0.9167, 0.9583, 0.9167, 0.9583, 1.0, 0.9167, 1.0, 0.9167, 2.22e-16, 0.9583, 2.22e-16, 0.9583, 0.08333, 0.9167, 0.08333, 0.9167, 0.08333, 0.9583, 0.08333, 0.9583, 0.1667, 0.9167, 0.1667, 0.9167, 0.1667, 0.9583, 0.1667, 0.9583, 0.25, 0.9167, 0.25, 0.9167, 0.25, 0.9583, 0.25, 0.9583, 0.3333, 0.9167, 0.3333, 0.9167, 0.3333, 0.9583, 0.3333, 0.9583, 0.4167, 0.9167, 0.4167, 0.9167, 0.4167, 0.9583, 0.4167, 0.9583, 0.5, 0.9167, 0.5, 0.9583, 0.5, 1.0, 0.5, 1.0, 0.5833, 0.9583, 0.5833, 0.9583, 0.5833, 1.0, 0.5833, 1.0, 0.6667, 0.9583, 0.6667, 0.9583, 0.6667, 1.0, 0.6667, 1.0, 0.75, 0.9583, 0.75, 0.9583, 0.75, 1.0, 0.75, 1.0, 0.8333, 0.9583, 0.8333, 0.9583, 0.8333, 1.0, 0.8333, 1.0, 0.9167, 0.9583, 0.9167, 0.9583, 0.9167, 1.0, 0.9167, 1.0, 1.0, 0.9583, 1.0, 0.9583, 2.22e-16, 1.0, 2.22e-16, 1.0, 0.08333, 0.9583, 0.08333, 0.9583, 0.08333, 1.0, 0.08333, 1.0, 0.1667, 0.9583, 0.1667, 0.9583, 0.1667, 1.0, 0.1667, 1.0, 0.25, 0.9583, 0.25, 0.9583, 0.25, 1.0, 0.25, 1.0, 0.3333, 0.9583, 0.3333, 0.9583, 0.3333, 1.0, 0.3333, 1.0, 0.4167, 0.9583, 0.4167, 0.9583, 0.4167, 1.0, 0.4167, 1.0, 0.5, 0.9583, 0.5, -4.441e-16, 0.5, 0.04167, 0.5, 0.04167, 0.5833, -4.441e-16, 0.5833, -4.441e-16, 0.5833, 0.04167, 0.5833, 0.04167, 0.6667, -4.441e-16, 0.6667, -4.441e-16, 0.6667, 0.04167, 0.6667, 0.04167, 0.75, -4.441e-16, 0.75, -4.441e-16, 0.75, 0.04167, 0.75, 0.04167, 0.8333, -4.441e-16, 0.8333, -4.441e-16, 0.8333, 0.04167, 0.8333, 0.04167, 0.9167, -4.441e-16, 0.9167, -4.441e-16, 0.9167, 0.04167, 0.9167, 0.04167, 1.0, -4.441e-16, 1.0, -4.441e-16, 2.22e-16, 0.04167, 2.22e-16, 0.04167, 0.08333, -4.441e-16, 0.08333, -4.441e-16, 0.08333, 0.04167, 0.08333, 0.04167, 0.1667, -4.441e-16, 0.1667, -4.441e-16, 0.1667, 0.04167, 0.1667, 0.04167, 0.25, -4.441e-16, 0.25, -4.441e-16, 0.25, 0.04167, 0.25, 0.04167, 0.3333, -4.441e-16, 0.3333, -4.441e-16, 0.3333, 0.04167, 0.3333, 0.04167, 0.4167, -4.441e-16, 0.4167, -4.441e-16, 0.4167, 0.04167, 0.4167, 0.04167, 0.5, -4.441e-16, 0.5, 0.04167, 0.5, 0.08333, 0.5, 0.08333, 0.5833, 0.04167, 0.5833, 0.04167, 0.5833, 0.08333, 0.5833, 0.08333, 0.6667, 0.04167, 0.6667, 0.04167, 0.6667, 0.08333, 0.6667, 0.08333, 0.75, 0.04167, 0.75, 0.04167, 0.75, 0.08333, 0.75, 0.08333, 0.8333, 0.04167, 0.8333, 0.04167, 0.8333, 0.08333, 0.8333, 0.08333, 0.9167, 0.04167, 0.9167, 0.04167, 0.9167, 0.08333, 0.9167, 0.08333, 1.0, 0.04167, 1.0, 0.04167, 2.22e-16, 0.08333, 2.22e-16, 0.08333, 0.08333, 0.04167, 0.08333, 0.04167, 0.08333, 0.08333, 0.08333, 0.08333, 0.1667, 0.04167, 0.1667, 0.04167, 0.1667, 0.08333, 0.1667, 0.08333, 0.25, 0.04167, 0.25, 0.04167, 0.25, 0.08333, 0.25, 0.08333, 0.3333, 0.04167, 0.3333, 0.04167, 0.3333, 0.08333, 0.3333, 0.08333, 0.4167, 0.04167, 0.4167, 0.04167, 0.4167, 0.08333, 0.4167, 0.08333, 0.5, 0.04167, 0.5, 0.08333, 0.5, 0.125, 0.5, 0.125, 0.5833, 0.08333, 0.5833, 0.08333, 0.5833, 0.125, 0.5833, 0.125, 0.6667, 0.08333, 0.6667, 0.08333, 0.6667, 0.125, 0.6667, 0.125, 0.75, 0.08333, 0.75, 0.08333, 0.75, 0.125, 0.75, 0.125, 0.8333, 0.08333, 0.8333, 0.08333, 0.8333, 0.125, 0.8333, 0.125, 0.9167, 0.08333, 0.9167, 0.08333, 0.9167, 0.125, 0.9167, 0.125, 1.0, 0.08333, 1.0, 0.08333, 2.22e-16, 0.125, 2.22e-16, 0.125, 0.08333, 0.08333, 0.08333, 0.08333, 0.08333, 0.125, 0.08333, 0.125, 0.1667, 0.08333, 0.1667, 0.08333, 0.1667, 0.125, 0.1667, 0.125, 0.25, 0.08333, 0.25, 0.08333, 0.25, 0.125, 0.25, 0.125, 0.3333, 0.08333, 0.3333, 0.08333, 0.3333, 0.125, 0.3333, 0.125, 0.4167, 0.08333, 0.4167, 0.08333, 0.4167, 0.125, 0.4167, 0.125, 0.5, 0.08333, 0.5, 0.125, 0.5, 0.1667, 0.5, 0.1667, 0.5833, 0.125, 0.5833, 0.125, 0.5833, 0.1667, 0.5833, 0.1667, 0.6667, 0.125, 0.6667, 0.125, 0.6667, 0.1667, 0.6667, 0.1667, 0.75, 0.125, 0.75, 0.125, 0.75, 0.1667, 0.75, 0.1667, 0.8333, 0.125, 0.8333, 0.125, 0.8333, 0.1667, 0.8333, 0.1667, 0.9167, 0.125, 0.9167, 0.125, 0.9167, 0.1667, 0.9167, 0.1667, 1.0, 0.125, 1.0, 0.125, 2.22e-16, 0.1667, 2.22e-16, 0.1667, 0.08333, 0.125, 0.08333, 0.125, 0.08333, 0.1667, 0.08333, 0.1667, 0.1667, 0.125, 0.1667, 0.125, 0.1667, 0.1667, 0.1667, 0.1667, 0.25, 0.125, 0.25, 0.125, 0.25, 0.1667, 0.25, 0.1667, 0.3333, 0.125, 0.3333, 0.125, 0.3333, 0.1667, 0.3333, 0.1667, 0.4167, 0.125, 0.4167, 0.125, 0.4167, 0.1667, 0.4167, 0.1667, 0.5, 0.125, 0.5, 0.1667, 0.5, 0.2083, 0.5, 0.2083, 0.5833, 0.1667, 0.5833, 0.1667, 0.5833, 0.2083, 0.5833, 0.2083, 0.6667, 0.1667, 0.6667, 0.1667, 0.6667, 0.2083, 0.6667, 0.2083, 0.75, 0.1667, 0.75, 0.1667, 0.75, 0.2083, 0.75, 0.2083, 0.8333, 0.1667, 0.8333, 0.1667, 0.8333, 0.2083, 0.8333, 0.2083, 0.9167, 0.1667, 0.9167, 0.1667, 0.9167, 0.2083, 0.9167, 0.2083, 1.0, 0.1667, 1.0, 0.1667, 2.22e-16, 0.2083, 2.22e-16, 0.2083, 0.08333, 0.1667, 0.08333, 0.1667, 0.08333, 0.2083, 0.08333, 0.2083, 0.1667, 0.1667, 0.1667, 0.1667, 0.1667, 0.2083, 0.1667, 0.2083, 0.25, 0.1667, 0.25, 0.1667, 0.25, 0.2083, 0.25, 0.2083, 0.3333, 0.1667, 0.3333, 0.1667, 0.3333, 0.2083, 0.3333, 0.2083, 0.4167, 0.1667, 0.4167, 0.1667, 0.4167, 0.2083, 0.4167, 0.2083, 0.5, 0.1667, 0.5, 0.2083, 0.5, 0.25, 0.5, 0.25, 0.5833, 0.2083, 0.5833, 0.2083, 0.5833, 0.25, 0.5833, 0.25, 0.6667, 0.2083, 0.6667, 0.2083, 0.6667, 0.25, 0.6667, 0.25, 0.75, 0.2083, 0.75, 0.2083, 0.75, 0.25, 0.75, 0.25, 0.8333, 0.2083, 0.8333, 0.2083, 0.8333, 0.25, 0.8333, 0.25, 0.9167, 0.2083, 0.9167, 0.2083, 0.9167, 0.25, 0.9167, 0.25, 1.0, 0.2083, 1.0, 0.2083, 2.22e-16, 0.25, 2.22e-16, 0.25, 0.08333, 0.2083, 0.08333, 0.2083, 0.08333, 0.25, 0.08333, 0.25, 0.1667, 0.2083, 0.1667, 0.2083, 0.1667, 0.25, 0.1667, 0.25, 0.25, 0.2083, 0.25, 0.2083, 0.25, 0.25, 0.25, 0.25, 0.3333, 0.2083, 0.3333, 0.2083, 0.3333, 0.25, 0.3333, 0.25, 0.4167, 0.2083, 0.4167, 0.2083, 0.4167, 0.25, 0.4167, 0.25, 0.5, 0.2083, 0.5, 0.25, 0.5, 0.2917, 0.5, 0.2917, 0.5833, 0.25, 0.5833, 0.25, 0.5833, 0.2917, 0.5833, 0.2917, 0.6667, 0.25, 0.6667, 0.25, 0.6667, 0.2917, 0.6667, 0.2917, 0.75, 0.25, 0.75, 0.25, 0.75, 0.2917, 0.75, 0.2917, 0.8333, 0.25, 0.8333, 0.25, 0.8333, 0.2917, 0.8333, 0.2917, 0.9167, 0.25, 0.9167, 0.25, 0.9167, 0.2917, 0.9167, 0.2917, 1.0, 0.25, 1.0, 0.25, 2.22e-16, 0.2917, 2.22e-16, 0.2917, 0.08333, 0.25, 0.08333, 0.25, 0.08333, 0.2917, 0.08333, 0.2917, 0.1667, 0.25, 0.1667, 0.25, 0.1667, 0.2917, 0.1667, 0.2917, 0.25, 0.25, 0.25, 0.25, 0.25, 0.2917, 0.25, 0.2917, 0.3333, 0.25, 0.3333, 0.25, 0.3333, 0.2917, 0.3333, 0.2917, 0.4167, 0.25, 0.4167, 0.25, 0.4167, 0.2917, 0.4167, 0.2917, 0.5, 0.25, 0.5, 0.2917, 0.5, 0.3333, 0.5, 0.3333, 0.5833, 0.2917, 0.5833, 0.2917, 0.5833, 0.3333, 0.5833, 0.3333, 0.6667, 0.2917, 0.6667, 0.2917, 0.6667, 0.3333, 0.6667, 0.3333, 0.75, 0.2917, 0.75, 0.2917, 0.75, 0.3333, 0.75, 0.3333, 0.8333, 0.2917, 0.8333, 0.2917, 0.8333, 0.3333, 0.8333, 0.3333, 0.9167, 0.2917, 0.9167, 0.2917, 0.9167, 0.3333, 0.9167, 0.3333, 1.0, 0.2917, 1.0, 0.2917, 2.22e-16, 0.3333, 2.22e-16, 0.3333, 0.08333, 0.2917, 0.08333, 0.2917, 0.08333, 0.3333, 0.08333, 0.3333, 0.1667, 0.2917, 0.1667, 0.2917, 0.1667, 0.3333, 0.1667, 0.3333, 0.25, 0.2917, 0.25, 0.2917, 0.25, 0.3333, 0.25, 0.3333, 0.3333, 0.2917, 0.3333, 0.2917, 0.3333, 0.3333, 0.3333, 0.3333, 0.4167, 0.2917, 0.4167, 0.2917, 0.4167, 0.3333, 0.4167, 0.3333, 0.5, 0.2917, 0.5, 0.3333, 0.5, 0.375, 0.5, 0.375, 0.5833, 0.3333, 0.5833, 0.3333, 0.5833, 0.375, 0.5833, 0.375, 0.6667, 0.3333, 0.6667, 0.3333, 0.6667, 0.375, 0.6667, 0.375, 0.75, 0.3333, 0.75, 0.3333, 0.75, 0.375, 0.75, 0.375, 0.8333, 0.3333, 0.8333, 0.3333, 0.8333, 0.375, 0.8333, 0.375, 0.9167, 0.3333, 0.9167, 0.3333, 0.9167, 0.375, 0.9167, 0.375, 1.0, 0.3333, 1.0, 0.3333, 2.22e-16, 0.375, 2.22e-16, 0.375, 0.08333, 0.3333, 0.08333, 0.3333, 0.08333, 0.375, 0.08333, 0.375, 0.1667, 0.3333, 0.1667, 0.3333, 0.1667, 0.375, 0.1667, 0.375, 0.25, 0.3333, 0.25, 0.3333, 0.25, 0.375, 0.25, 0.375, 0.3333, 0.3333, 0.3333, 0.3333, 0.3333, 0.375, 0.3333, 0.375, 0.4167, 0.3333, 0.4167, 0.3333, 0.4167, 0.375, 0.4167, 0.375, 0.5, 0.3333, 0.5, 0.375, 0.5, 0.4167, 0.5, 0.4167, 0.5833, 0.375, 0.5833, 0.375, 0.5833, 0.4167, 0.5833, 0.4167, 0.6667, 0.375, 0.6667, 0.375, 0.6667, 0.4167, 0.6667, 0.4167, 0.75, 0.375, 0.75, 0.375, 0.75, 0.4167, 0.75, 0.4167, 0.8333, 0.375, 0.8333, 0.375, 0.8333, 0.4167, 0.8333, 0.4167, 0.9167, 0.375, 0.9167, 0.375, 0.9167, 0.4167, 0.9167, 0.4167, 1.0, 0.375, 1.0, 0.375, 2.22e-16, 0.4167, 2.22e-16, 0.4167, 0.08333, 0.375, 0.08333, 0.375, 0.08333, 0.4167, 0.08333, 0.4167, 0.1667, 0.375, 0.1667, 0.375, 0.1667, 0.4167, 0.1667, 0.4167, 0.25, 0.375, 0.25, 0.375, 0.25, 0.4167, 0.25, 0.4167, 0.3333, 0.375, 0.3333, 0.375, 0.3333, 0.4167, 0.3333, 0.4167, 0.4167, 0.375, 0.4167, 0.375, 0.4167, 0.4167, 0.4167, 0.4167, 0.5, 0.375, 0.5, 0.4167, 0.5, 0.4583, 0.5, 0.4583, 0.5833, 0.4167, 0.5833, 0.4167, 0.5833, 0.4583, 0.5833, 0.4583, 0.6667, 0.4167, 0.6667, 0.4167, 0.6667, 0.4583, 0.6667, 0.4583, 0.75, 0.4167, 0.75, 0.4167, 0.75, 0.4583, 0.75, 0.4583, 0.8333, 0.4167, 0.8333, 0.4167, 0.8333, 0.4583, 0.8333, 0.4583, 0.9167, 0.4167, 0.9167, 0.4167, 0.9167, 0.4583, 0.9167, 0.4583, 1.0, 0.4167, 1.0, 0.4167, 2.22e-16, 0.4583, 2.22e-16, 0.4583, 0.08333, 0.4167, 0.08333, 0.4167, 0.08333, 0.4583, 0.08333, 0.4583, 0.1667, 0.4167, 0.1667, 0.4167, 0.1667, 0.4583, 0.1667, 0.4583, 0.25, 0.4167, 0.25, 0.4167, 0.25, 0.4583, 0.25, 0.4583, 0.3333, 0.4167, 0.3333, 0.4167, 0.3333, 0.4583, 0.3333, 0.4583, 0.4167, 0.4167, 0.4167, 0.4167, 0.4167, 0.4583, 0.4167, 0.4583, 0.5, 0.4167, 0.5, 0.4583, 0.5, 0.5, 0.5, 0.5, 0.5833, 0.4583, 0.5833, 0.4583, 0.5833, 0.5, 0.5833, 0.5, 0.6667, 0.4583, 0.6667, 0.4583, 0.6667, 0.5, 0.6667, 0.5, 0.75, 0.4583, 0.75, 0.4583, 0.75, 0.5, 0.75, 0.5, 0.8333, 0.4583, 0.8333, 0.4583, 0.8333, 0.5, 0.8333, 0.5, 0.9167, 0.4583, 0.9167, 0.4583, 0.9167, 0.5, 0.9167, 0.5, 1.0, 0.4583, 1.0, 0.4583, 2.22e-16, 0.5, 2.22e-16, 0.5, 0.08333, 0.4583, 0.08333, 0.4583, 0.08333, 0.5, 0.08333, 0.5, 0.1667, 0.4583, 0.1667, 0.4583, 0.1667, 0.5, 0.1667, 0.5, 0.25, 0.4583, 0.25, 0.4583, 0.25, 0.5, 0.25, 0.5, 0.3333, 0.4583, 0.3333, 0.4583, 0.3333, 0.5, 0.3333, 0.5, 0.4167, 0.4583, 0.4167, 0.4583, 0.4167, 0.5, 0.4167, 0.5, 0.5, 0.4583, 0.5, 0.6667, 0.5, 0.7083, 0.5, 0.7083, 0.5833, 0.6667, 0.5833, 0.6667, 0.5833, 0.7083, 0.5833, 0.7083, 0.6667, 0.6667, 0.6667, 0.6667, 0.6667, 0.7083, 0.6667, 0.7083, 0.75, 0.6667, 0.75, 0.6667, 0.75, 0.7083, 0.75, 0.7083, 0.8333, 0.6667, 0.8333, 0.6667, 0.8333, 0.7083, 0.8333, 0.7083, 0.9167, 0.6667, 0.9167, 0.6667, 0.9167, 0.7083, 0.9167, 0.7083, 1.0, 0.6667, 1.0, 0.6667, 2.22e-16, 0.7083, 2.22e-16, 0.7083, 0.08333, 0.6667, 0.08333, 0.6667, 0.08333, 0.7083, 0.08333, 0.7083, 0.1667, 0.6667, 0.1667, 0.6667, 0.1667, 0.7083, 0.1667, 0.7083, 0.25, 0.6667, 0.25, 0.6667, 0.25, 0.7083, 0.25, 0.7083, 0.3333, 0.6667, 0.3333, 0.6667, 0.3333, 0.7083, 0.3333, 0.7083, 0.4167, 0.6667, 0.4167, 0.6667, 0.4167, 0.7083, 0.4167, 0.7083, 0.5, 0.6667, 0.5, 0.7083, 0.5, 0.75, 0.5, 0.75, 0.5833, 0.7083, 0.5833, 0.7083, 0.5833, 0.75, 0.5833, 0.75, 0.6667, 0.7083, 0.6667, 0.7083, 0.6667, 0.75, 0.6667, 0.75, 0.75, 0.7083, 0.75, 0.7083, 0.75, 0.75, 0.75, 0.75, 0.8333, 0.7083, 0.8333, 0.7083, 0.8333, 0.75, 0.8333, 0.75, 0.9167, 0.7083, 0.9167, 0.7083, 0.9167, 0.75, 0.9167, 0.75, 1.0, 0.7083, 1.0, 0.7083, 2.22e-16, 0.75, 2.22e-16, 0.75, 0.08333, 0.7083, 0.08333, 0.7083, 0.08333, 0.75, 0.08333, 0.75, 0.1667, 0.7083, 0.1667, 0.7083, 0.1667, 0.75, 0.1667, 0.75, 0.25, 0.7083, 0.25, 0.7083, 0.25, 0.75, 0.25, 0.75, 0.3333, 0.7083, 0.3333, 0.7083, 0.3333, 0.75, 0.3333, 0.75, 0.4167, 0.7083, 0.4167, 0.7083, 0.4167, 0.75, 0.4167, 0.75, 0.5, 0.7083, 0.5, 0.75, 0.5, 0.7917, 0.5, 0.7917, 0.5833, 0.75, 0.5833, 0.75, 0.5833, 0.7917, 0.5833, 0.7917, 0.6667, 0.75, 0.6667, 0.75, 0.6667, 0.7917, 0.6667, 0.7917, 0.75, 0.75, 0.75, 0.75, 0.75, 0.7917, 0.75, 0.7917, 0.8333, 0.75, 0.8333, 0.75, 0.8333, 0.7917, 0.8333, 0.7917, 0.9167, 0.75, 0.9167, 0.75, 0.9167, 0.7917, 0.9167, 0.7917, 1.0, 0.75, 1.0, 0.75, 2.22e-16, 0.7917, 2.22e-16, 0.7917, 0.08333, 0.75, 0.08333, 0.75, 0.08333, 0.7917, 0.08333, 0.7917, 0.1667, 0.75, 0.1667, 0.75, 0.1667, 0.7917, 0.1667, 0.7917, 0.25, 0.75, 0.25, 0.75, 0.25, 0.7917, 0.25, 0.7917, 0.3333, 0.75, 0.3333, 0.75, 0.3333, 0.7917, 0.3333, 0.7917, 0.4167, 0.75, 0.4167, 0.75, 0.4167, 0.7917, 0.4167, 0.7917, 0.5, 0.75, 0.5, 0.7917, 0.5, 0.8333, 0.5, 0.8333, 0.5833, 0.7917, 0.5833, 0.7917, 0.5833, 0.8333, 0.5833, 0.8333, 0.6667, 0.7917, 0.6667, 0.7917, 0.6667, 0.8333, 0.6667, 0.8333, 0.75, 0.7917, 0.75, 0.7917, 0.75, 0.8333, 0.75, 0.8333, 0.8333, 0.7917, 0.8333, 0.7917, 0.8333, 0.8333, 0.8333, 0.8333, 0.9167, 0.7917, 0.9167, 0.7917, 0.9167, 0.8333, 0.9167, 0.8333, 1.0, 0.7917, 1.0, 0.7917, 2.22e-16, 0.8333, 2.22e-16, 0.8333, 0.08333, 0.7917, 0.08333, 0.7917, 0.08333, 0.8333, 0.08333, 0.8333, 0.1667, 0.7917, 0.1667, 0.7917, 0.1667, 0.8333, 0.1667, 0.8333, 0.25, 0.7917, 0.25, 0.7917, 0.25, 0.8333, 0.25, 0.8333, 0.3333, 0.7917, 0.3333, 0.7917, 0.3333, 0.8333, 0.3333, 0.8333, 0.4167, 0.7917, 0.4167, 0.7917, 0.4167, 0.8333, 0.4167, 0.8333, 0.5, 0.7917, 0.5])
me_torus_001.materials.append(mat_wood)
me_torus_001.materials.append(mat_metal)
me_torus_001.use_remesh_fix_poles = True
me_torus_001.use_remesh_preserve_attributes = False
me_torus_001.use_mirror_vertex_groups = False
me_torus_001.update()

# ---- objects
ob_door = bpy.data.objects.new('Door', me_cube_001)
ob_handle = bpy.data.objects.new('Handle', me_torus_001)

# ---- transforms, parenting, visibility, modifiers, constraints
ob_door.location = (0.0, 0.0, 0.0)
ob_door.rotation_euler = (-1.571, -0.0, 0.0)
ob_door.lineart.crease_threshold = 0.0
_m = ob_door.modifiers.new('Auto Smooth', 'NODES')
_m.node_group = ng_auto_smooth
_gi = [s.identifier for s in ng_auto_smooth.interface.items_tree if s.item_type == 'SOCKET' and s.in_out == 'INPUT']
_m[_gi[1]] = 0.5236  # Angle
ob_handle.location = (0.0, 0.0, 0.0)
ob_handle.rotation_euler = (-1.571, -0.0, 0.0)
ob_handle.lineart.crease_threshold = 0.0
_m = ob_handle.modifiers.new('Auto Smooth', 'NODES')
_m.node_group = ng_auto_smooth
_gi = [s.identifier for s in ng_auto_smooth.interface.items_tree if s.item_type == 'SOCKET' and s.in_out == 'INPUT']
_m[_gi[1]] = 0.5306  # Angle

# ---- collection membership
col_collection.objects.link(ob_door)
col_collection.objects.link(ob_handle)

# ---- scene / render settings (as saved in the file)
scene.frame_start = 1; scene.frame_end = 250; scene.frame_set(1)
scene.render.engine = 'BLENDER_EEVEE_NEXT'
scene.cycles.use_denoising = False
scene.cycles.samples = 128
scene.cycles.sampling_pattern = 'TABULATED_SOBOL'
scene.cycles.use_adaptive_sampling = False
scene.cycles.use_light_tree = False
scene.view_settings.view_transform = 'Filmic'
bpy.context.view_layer.update()

# ---- added for rendering (the .blend has no active camera and no usable light): camera, sun
cam_auto = bpy.data.cameras.new('AutoCamera')
cam_auto.lens = 50.0
cam_auto.sensor_width = 36.0
cam_auto.clip_end = 1000.0
ob_auto_camera = bpy.data.objects.new('AutoCamera', cam_auto)
scene.collection.objects.link(ob_auto_camera)
ob_auto_camera.location = (1.96955, -2.4486, 1.68867)
ob_auto_camera.rotation_euler = (1.09748, -7.21219e-08, 0.694738)
scene.camera = ob_auto_camera
light_auto_sun = bpy.data.lights.new('AutoSun', 'SUN')
light_auto_sun.energy = 3.0
light_auto_sun.angle = 0.0523599
ob_auto_sun = bpy.data.objects.new('AutoSun', light_auto_sun)
scene.collection.objects.link(ob_auto_sun)
ob_auto_sun.rotation_euler = (0.872665, 0.174533, 0.523599)
bpy.context.view_layer.update()

